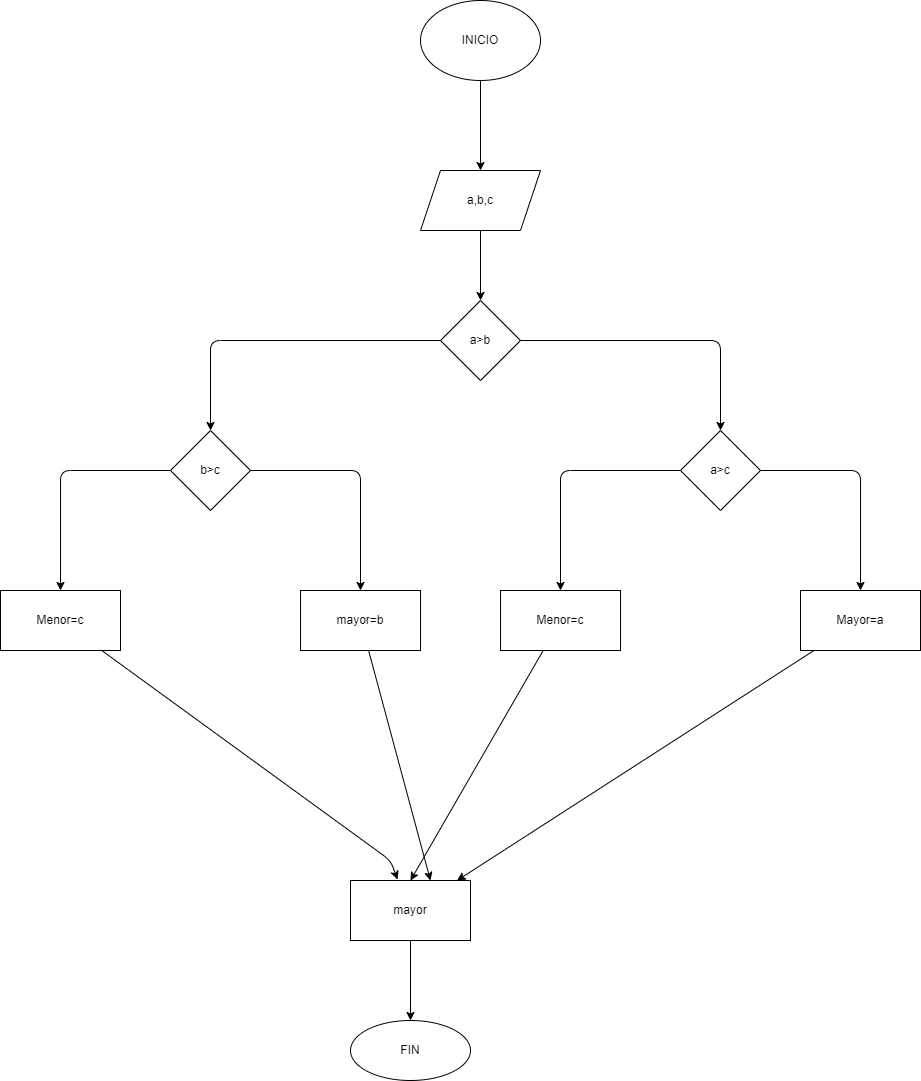

The diagram above was exported from draw.io. Its source (the exported page's mxGraphModel, read from the mxfile embedded in the PNG):
<mxGraphModel dx="1941" dy="790" grid="1" gridSize="10" guides="1" tooltips="1" connect="1" arrows="1" fold="1" page="1" pageScale="1" pageWidth="827" pageHeight="1169" math="0" shadow="0">
  <root>
    <mxCell id="0" />
    <mxCell id="1" parent="0" />
    <mxCell id="4" value="" style="edgeStyle=none;html=1;" edge="1" parent="1" source="2" target="3">
      <mxGeometry relative="1" as="geometry" />
    </mxCell>
    <mxCell id="2" value="INICIO" style="ellipse;whiteSpace=wrap;html=1;" vertex="1" parent="1">
      <mxGeometry x="370" y="60" width="120" height="80" as="geometry" />
    </mxCell>
    <mxCell id="6" value="" style="edgeStyle=none;html=1;" edge="1" parent="1" source="3" target="5">
      <mxGeometry relative="1" as="geometry" />
    </mxCell>
    <mxCell id="3" value="a,b,c" style="shape=parallelogram;perimeter=parallelogramPerimeter;whiteSpace=wrap;html=1;fixedSize=1;" vertex="1" parent="1">
      <mxGeometry x="370" y="230" width="120" height="60" as="geometry" />
    </mxCell>
    <mxCell id="8" value="" style="edgeStyle=none;html=1;" edge="1" parent="1" source="5" target="7">
      <mxGeometry relative="1" as="geometry">
        <Array as="points">
          <mxPoint x="160" y="400" />
        </Array>
      </mxGeometry>
    </mxCell>
    <mxCell id="10" value="" style="edgeStyle=none;html=1;" edge="1" parent="1" source="5" target="9">
      <mxGeometry relative="1" as="geometry">
        <Array as="points">
          <mxPoint x="670" y="400" />
        </Array>
      </mxGeometry>
    </mxCell>
    <mxCell id="5" value="a&amp;gt;b" style="rhombus;whiteSpace=wrap;html=1;" vertex="1" parent="1">
      <mxGeometry x="390" y="360" width="80" height="80" as="geometry" />
    </mxCell>
    <mxCell id="12" value="" style="edgeStyle=none;html=1;" edge="1" parent="1" source="7" target="11">
      <mxGeometry relative="1" as="geometry">
        <Array as="points">
          <mxPoint x="310" y="530" />
        </Array>
      </mxGeometry>
    </mxCell>
    <mxCell id="14" value="" style="edgeStyle=none;html=1;" edge="1" parent="1" source="7">
      <mxGeometry relative="1" as="geometry">
        <mxPoint x="10" y="650" as="targetPoint" />
        <Array as="points">
          <mxPoint x="10" y="530" />
        </Array>
      </mxGeometry>
    </mxCell>
    <mxCell id="7" value="b&amp;gt;c" style="rhombus;whiteSpace=wrap;html=1;" vertex="1" parent="1">
      <mxGeometry x="120" y="490" width="80" height="80" as="geometry" />
    </mxCell>
    <mxCell id="16" value="" style="edgeStyle=none;html=1;" edge="1" parent="1" source="9" target="15">
      <mxGeometry relative="1" as="geometry">
        <Array as="points">
          <mxPoint x="510" y="530" />
        </Array>
      </mxGeometry>
    </mxCell>
    <mxCell id="18" value="" style="edgeStyle=none;html=1;" edge="1" parent="1" source="9" target="17">
      <mxGeometry relative="1" as="geometry">
        <Array as="points">
          <mxPoint x="810" y="530" />
        </Array>
      </mxGeometry>
    </mxCell>
    <mxCell id="9" value="a&amp;gt;c" style="rhombus;whiteSpace=wrap;html=1;" vertex="1" parent="1">
      <mxGeometry x="630" y="490" width="80" height="80" as="geometry" />
    </mxCell>
    <mxCell id="21" style="edgeStyle=none;html=1;" edge="1" parent="1" source="11" target="24">
      <mxGeometry relative="1" as="geometry">
        <mxPoint x="360" y="910" as="targetPoint" />
        <Array as="points">
          <mxPoint x="380" y="940" />
        </Array>
      </mxGeometry>
    </mxCell>
    <mxCell id="11" value="mayor=b" style="whiteSpace=wrap;html=1;" vertex="1" parent="1">
      <mxGeometry x="250" y="650" width="120" height="60" as="geometry" />
    </mxCell>
    <mxCell id="22" style="edgeStyle=none;html=1;entryX=0.5;entryY=0;entryDx=0;entryDy=0;" edge="1" parent="1" source="15" target="24">
      <mxGeometry relative="1" as="geometry">
        <mxPoint x="370" y="910" as="targetPoint" />
      </mxGeometry>
    </mxCell>
    <mxCell id="15" value="Menor=c" style="whiteSpace=wrap;html=1;" vertex="1" parent="1">
      <mxGeometry x="450" y="650" width="120" height="60" as="geometry" />
    </mxCell>
    <mxCell id="23" style="edgeStyle=none;html=1;" edge="1" parent="1" source="17" target="24">
      <mxGeometry relative="1" as="geometry">
        <mxPoint x="380" y="920" as="targetPoint" />
      </mxGeometry>
    </mxCell>
    <mxCell id="17" value="Mayor=a" style="whiteSpace=wrap;html=1;" vertex="1" parent="1">
      <mxGeometry x="750" y="650" width="120" height="60" as="geometry" />
    </mxCell>
    <mxCell id="20" style="edgeStyle=none;html=1;entryX=0.392;entryY=-0.017;entryDx=0;entryDy=0;entryPerimeter=0;" edge="1" parent="1" source="19" target="24">
      <mxGeometry relative="1" as="geometry">
        <mxPoint x="350" y="920" as="targetPoint" />
        <Array as="points">
          <mxPoint x="340" y="920" />
        </Array>
      </mxGeometry>
    </mxCell>
    <mxCell id="19" value="Menor=c" style="rounded=0;whiteSpace=wrap;html=1;" vertex="1" parent="1">
      <mxGeometry x="-50" y="650" width="120" height="60" as="geometry" />
    </mxCell>
    <mxCell id="26" value="" style="edgeStyle=none;html=1;" edge="1" parent="1" source="24" target="25">
      <mxGeometry relative="1" as="geometry" />
    </mxCell>
    <mxCell id="24" value="mayor" style="rounded=0;whiteSpace=wrap;html=1;" vertex="1" parent="1">
      <mxGeometry x="300" y="940" width="120" height="60" as="geometry" />
    </mxCell>
    <mxCell id="25" value="FIN" style="ellipse;whiteSpace=wrap;html=1;rounded=0;" vertex="1" parent="1">
      <mxGeometry x="300" y="1080" width="120" height="60" as="geometry" />
    </mxCell>
  </root>
</mxGraphModel>